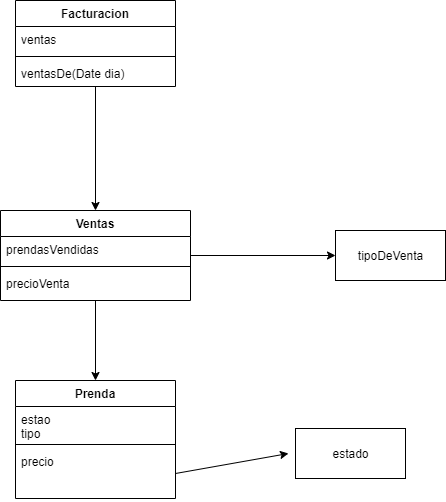

The diagram above was exported from draw.io. Its source (the exported page's mxGraphModel, read from the mxfile embedded in the PNG):
<mxGraphModel dx="1102" dy="790" grid="1" gridSize="10" guides="1" tooltips="1" connect="1" arrows="1" fold="1" page="1" pageScale="1" pageWidth="850" pageHeight="1100" math="0" shadow="0">
  <root>
    <mxCell id="0" />
    <mxCell id="1" parent="0" />
    <mxCell id="9" style="edgeStyle=none;html=1;entryX=0.5;entryY=0;entryDx=0;entryDy=0;" edge="1" parent="1" source="5" target="10">
      <mxGeometry relative="1" as="geometry">
        <mxPoint x="410" y="280" as="targetPoint" />
      </mxGeometry>
    </mxCell>
    <mxCell id="5" value="Facturacion" style="swimlane;fontStyle=1;align=center;verticalAlign=top;childLayout=stackLayout;horizontal=1;startSize=26;horizontalStack=0;resizeParent=1;resizeParentMax=0;resizeLast=0;collapsible=1;marginBottom=0;" vertex="1" parent="1">
      <mxGeometry x="330" y="30" width="160" height="86" as="geometry" />
    </mxCell>
    <mxCell id="6" value="ventas" style="text;strokeColor=none;fillColor=none;align=left;verticalAlign=top;spacingLeft=4;spacingRight=4;overflow=hidden;rotatable=0;points=[[0,0.5],[1,0.5]];portConstraint=eastwest;" vertex="1" parent="5">
      <mxGeometry y="26" width="160" height="26" as="geometry" />
    </mxCell>
    <mxCell id="7" value="" style="line;strokeWidth=1;fillColor=none;align=left;verticalAlign=middle;spacingTop=-1;spacingLeft=3;spacingRight=3;rotatable=0;labelPosition=right;points=[];portConstraint=eastwest;" vertex="1" parent="5">
      <mxGeometry y="52" width="160" height="8" as="geometry" />
    </mxCell>
    <mxCell id="8" value="ventasDe(Date dia)" style="text;strokeColor=none;fillColor=none;align=left;verticalAlign=top;spacingLeft=4;spacingRight=4;overflow=hidden;rotatable=0;points=[[0,0.5],[1,0.5]];portConstraint=eastwest;" vertex="1" parent="5">
      <mxGeometry y="60" width="160" height="26" as="geometry" />
    </mxCell>
    <mxCell id="15" style="edgeStyle=none;html=1;entryX=-0.064;entryY=0.5;entryDx=0;entryDy=0;entryPerimeter=0;exitX=1;exitY=0.5;exitDx=0;exitDy=0;" edge="1" parent="1" source="22" target="14">
      <mxGeometry relative="1" as="geometry" />
    </mxCell>
    <mxCell id="17" style="edgeStyle=none;html=1;entryX=0;entryY=0.5;entryDx=0;entryDy=0;" edge="1" parent="1" source="10" target="16">
      <mxGeometry relative="1" as="geometry" />
    </mxCell>
    <mxCell id="23" style="edgeStyle=none;html=1;" edge="1" parent="1" source="10" target="19">
      <mxGeometry relative="1" as="geometry" />
    </mxCell>
    <mxCell id="10" value="Ventas" style="swimlane;fontStyle=1;align=center;verticalAlign=top;childLayout=stackLayout;horizontal=1;startSize=26;horizontalStack=0;resizeParent=1;resizeParentMax=0;resizeLast=0;collapsible=1;marginBottom=0;" vertex="1" parent="1">
      <mxGeometry x="315" y="240" width="190" height="90" as="geometry" />
    </mxCell>
    <mxCell id="11" value="prendasVendidas&#10;" style="text;strokeColor=none;fillColor=none;align=left;verticalAlign=top;spacingLeft=4;spacingRight=4;overflow=hidden;rotatable=0;points=[[0,0.5],[1,0.5]];portConstraint=eastwest;" vertex="1" parent="10">
      <mxGeometry y="26" width="190" height="26" as="geometry" />
    </mxCell>
    <mxCell id="12" value="" style="line;strokeWidth=1;fillColor=none;align=left;verticalAlign=middle;spacingTop=-1;spacingLeft=3;spacingRight=3;rotatable=0;labelPosition=right;points=[];portConstraint=eastwest;" vertex="1" parent="10">
      <mxGeometry y="52" width="190" height="8" as="geometry" />
    </mxCell>
    <mxCell id="13" value="precioVenta" style="text;strokeColor=none;fillColor=none;align=left;verticalAlign=top;spacingLeft=4;spacingRight=4;overflow=hidden;rotatable=0;points=[[0,0.5],[1,0.5]];portConstraint=eastwest;" vertex="1" parent="10">
      <mxGeometry y="60" width="190" height="30" as="geometry" />
    </mxCell>
    <mxCell id="14" value="estado" style="html=1;" vertex="1" parent="1">
      <mxGeometry x="610" y="458" width="110" height="50" as="geometry" />
    </mxCell>
    <mxCell id="16" value="tipoDeVenta" style="html=1;" vertex="1" parent="1">
      <mxGeometry x="650" y="260" width="110" height="50" as="geometry" />
    </mxCell>
    <mxCell id="19" value="Prenda&#10;" style="swimlane;fontStyle=1;align=center;verticalAlign=top;childLayout=stackLayout;horizontal=1;startSize=26;horizontalStack=0;resizeParent=1;resizeParentMax=0;resizeLast=0;collapsible=1;marginBottom=0;" vertex="1" parent="1">
      <mxGeometry x="330" y="410" width="160" height="118" as="geometry" />
    </mxCell>
    <mxCell id="20" value="estao&#10;tipo&#10;" style="text;strokeColor=none;fillColor=none;align=left;verticalAlign=top;spacingLeft=4;spacingRight=4;overflow=hidden;rotatable=0;points=[[0,0.5],[1,0.5]];portConstraint=eastwest;" vertex="1" parent="19">
      <mxGeometry y="26" width="160" height="34" as="geometry" />
    </mxCell>
    <mxCell id="21" value="" style="line;strokeWidth=1;fillColor=none;align=left;verticalAlign=middle;spacingTop=-1;spacingLeft=3;spacingRight=3;rotatable=0;labelPosition=right;points=[];portConstraint=eastwest;" vertex="1" parent="19">
      <mxGeometry y="60" width="160" height="8" as="geometry" />
    </mxCell>
    <mxCell id="22" value="precio&#10;" style="text;strokeColor=none;fillColor=none;align=left;verticalAlign=top;spacingLeft=4;spacingRight=4;overflow=hidden;rotatable=0;points=[[0,0.5],[1,0.5]];portConstraint=eastwest;" vertex="1" parent="19">
      <mxGeometry y="68" width="160" height="50" as="geometry" />
    </mxCell>
  </root>
</mxGraphModel>